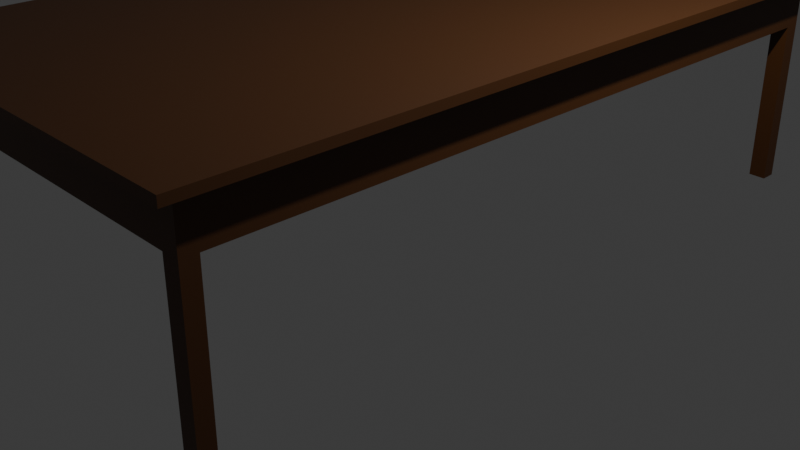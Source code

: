 # Source: table.blend  (saved by Blender 5.1.30; exported with 4.5.12 LTS)
import bpy
from mathutils import Matrix  # noqa: F401  (used for matrix-valued properties, if any)

bpy.ops.wm.read_factory_settings(use_empty=True)
scene = bpy.context.scene
scene.name = 'Scene'

# ---- collections
col_collection = bpy.data.collections.new('Collection'); scene.collection.children.link(col_collection)
col_table = bpy.data.collections.new('Table'); scene.collection.children.link(col_table)

# ---- materials (node trees are filled in below, after node groups)
mat_table = bpy.data.materials.new('Table')

# ---- material node trees
mat_table.use_nodes = True; mat_table.node_tree.nodes.clear()
_N = mat_table.node_tree.nodes; _L = mat_table.node_tree.links
n0 = _N.new('ShaderNodeBsdfPrincipled'); n0.name = 'Principled BSDF'; n0.location = (-196, 127)
n0.inputs[0].default_value = (0.06513, 0.02083, 0.00231, 1.0)
n1 = _N.new('ShaderNodeOutputMaterial'); n1.name = 'Material Output'; n1.location = (210, 145)
_L.new(n0.outputs[0], n1.inputs[0])
n1.is_active_output = True

# ---- world
world_world = bpy.data.worlds.new('World'); scene.world = world_world
world_world.use_nodes = True; world_world.node_tree.nodes.clear()
_N = world_world.node_tree.nodes; _L = world_world.node_tree.links
n0 = _N.new('ShaderNodeOutputWorld'); n0.name = 'World Output'; n0.location = (200, 100)
n1 = _N.new('ShaderNodeBackground'); n1.name = 'Background'; n1.location = (-200, 100)
n1.inputs[0].default_value = (0.05088, 0.05088, 0.05088, 1.0)
_L.new(n1.outputs[0], n0.inputs[0])
n0.is_active_output = True
world_world.color = (0.05088, 0.05088, 0.05088)
world_world.sun_shadow_jitter_overblur = 0.0

# ---- cameras
cam_camera = bpy.data.cameras.new('Camera')
cam_camera.clip_end = 100.0
cam_camera.ortho_scale = 7.314

# ---- lights
light_light = bpy.data.lights.new('Light', 'POINT')
light_light.energy = 1000.0
light_light.shadow_soft_size = 0.1

# ---- meshes
me_cube_001 = bpy.data.meshes.new('Cube.001')
me_cube_001.from_pydata([(-1.0, -1.0, 0.1095), (-1.102, -1.058, 0.3595), (-1.0, 1.0, 0.1095), (-1.102, 1.058, 0.3595), (1.0, -1.0, 0.1095), (1.102, -1.058, 0.3595), (1.0, 1.0, 0.1095), (1.102, 1.058, 0.3595), (-1.0, 1.0, 0.1095), (-1.0, -1.0, 0.1095), (1.0, 1.0, 0.1095), (1.0, -1.0, 0.1095), (-1.0, 1.0, 0.1095), (-1.0, -1.0, 0.1095), (1.0, 1.0, 0.1095), (1.0, -1.0, 0.1095), (-1.0, 1.0, 0.1095), (-1.0, -1.0, 0.1095), (1.0, 1.0, 0.1095), (1.0, -1.0, 0.1095), (-0.9109, 0.9567, 0.1095), (-0.9109, -0.9567, 0.1095), (0.9109, 0.9567, 0.1095), (0.9109, -0.9567, 0.1095), (-1.0, 1.0, 0.1095), (-1.0, -1.0, 0.1095), (1.0, 1.0, 0.1095), (1.0, -1.0, 0.1095), (-0.9109, 0.9567, 0.3014), (-0.9109, -0.9567, 0.3014), (0.9109, 0.9567, 0.3014), (0.9109, -0.9567, 0.3014), (-1.0, -1.0, 0.3595), (-1.0, 1.0, 0.3595), (1.0, 1.0, 0.3595), (1.0, -1.0, 0.3595), (-1.102, -1.058, 0.404), (-1.102, 1.058, 0.404), (1.102, 1.058, 0.404), (1.102, -1.058, 0.404), (-1.0, 1.0, 0.1095), (-1.0, -1.0, 0.1095), (1.0, 1.0, 0.1095), (1.0, -1.0, 0.1095), (-0.9109, 0.9567, 0.1095), (-0.9109, -0.9567, 0.1095), (0.9109, 0.9567, 0.1095), (0.9109, -0.9567, 0.1095), (-0.9111, -1.0, 0.1095), (-1.0, -0.9566, 0.1095), (0.9111, -1.0, 0.1095), (1.0, -0.9566, 0.1095), (0.911, 1.0, 0.1095), (1.0, 0.9567, 0.1095), (-1.0, 0.9567, 0.1095), (-0.9111, 1.0, 0.1095), (-1.0, -0.9566, 0.1095), (-1.0, -1.0, 0.1095), (-0.9111, 1.0, 0.1095), (-1.0, 1.0, 0.1095), (1.0, 0.9567, 0.1095), (1.0, 1.0, 0.1095), (0.9111, -1.0, 0.1095), (1.0, -1.0, 0.1095), (-0.9109, 0.9567, 0.1095), (-0.9109, -0.9567, 0.1095), (0.9109, 0.9567, 0.1095), (0.9109, -0.9567, 0.1095), (-0.9111, -1.0, 0.1095), (1.0, -0.9566, 0.1095), (0.911, 1.0, 0.1095), (-1.0, 0.9567, 0.1095), (-1.0, -0.9566, -0.7395), (-1.0, -1.0, -0.7395), (-0.9111, 1.0, -0.7395), (-1.0, 1.0, -0.7395), (1.0, 0.9567, -0.7395), (1.0, 1.0, -0.7395), (0.9111, -1.0, -0.7395), (1.0, -1.0, -0.7395), (-0.9109, 0.9567, -0.7395), (-0.9109, -0.9567, -0.7395), (0.9109, 0.9567, -0.7395), (0.9109, -0.9567, -0.7395), (-0.9111, -1.0, -0.7395), (1.0, -0.9566, -0.7395), (0.911, 1.0, -0.7395), (-1.0, 0.9567, -0.7395)], [], [(0, 32, 33, 2), (2, 33, 34, 6), (6, 34, 35, 4), (4, 35, 32, 0), (6, 4, 11, 10), (1, 5, 39, 36), (10, 11, 15, 14), (4, 0, 9, 11), (2, 6, 10, 8), (0, 2, 8, 9), (13, 12, 16, 17), (9, 8, 12, 13), (11, 9, 13, 15), (8, 10, 14, 12), (19, 17, 25, 27), (15, 13, 17, 19), (12, 14, 18, 16), (14, 15, 19, 18), (23, 21, 29, 31), (16, 18, 26, 24), (18, 19, 27, 26), (17, 16, 24, 25), (25, 24, 40, 54, 49, 41), (21, 23, 47, 45), (26, 27, 43, 51, 53, 42), (20, 21, 45, 44), (28, 30, 31, 29), (20, 22, 30, 28), (22, 23, 31, 30), (21, 20, 28, 29), (1, 3, 33, 32), (3, 7, 34, 33), (7, 5, 35, 34), (5, 1, 32, 35), (38, 37, 36, 39), (7, 3, 37, 38), (5, 7, 38, 39), (3, 1, 36, 37), (44, 45, 49, 54), (46, 44, 55, 52), (47, 51, 69, 67), (51, 43, 63, 69), (22, 20, 44, 46), (27, 25, 41, 48, 50, 43), (24, 26, 42, 52, 55, 40), (23, 22, 46, 47), (48, 45, 47, 50), (54, 40, 59, 71), (51, 47, 46, 53), (53, 46, 66, 60), (49, 45, 65, 56), (45, 48, 68, 65), (43, 50, 62, 63), (46, 52, 70, 66), (68, 57, 73, 84), (66, 70, 86, 82), (57, 56, 72, 73), (70, 61, 77, 86), (62, 67, 83, 78), (67, 69, 85, 83), (58, 64, 80, 74), (69, 63, 79, 85), (41, 49, 56, 57), (44, 54, 71, 64), (50, 47, 67, 62), (40, 55, 58, 59), (48, 41, 57, 68), (55, 44, 64, 58), (52, 42, 61, 70), (42, 53, 60, 61), (83, 85, 79), (81, 84, 73), (72, 81, 73), (78, 83, 79), (86, 77, 82), (76, 82, 77), (87, 75, 80), (74, 80, 75), (59, 58, 74, 75), (60, 66, 82, 76), (65, 68, 84, 81), (61, 60, 76, 77), (71, 59, 75, 87), (56, 65, 81, 72), (63, 62, 78, 79), (64, 71, 87, 80)])
_uv = me_cube_001.uv_layers.new(name='UVMap')
_uv.uv.foreach_set('vector', [0.375, 0.0, 0.625, 0.0, 0.625, 0.25, 0.375, 0.25, 0.375, 0.25, 0.625, 0.25, 0.625, 0.5, 0.375, 0.5, 0.375, 0.5, 0.625, 0.5, 0.625, 0.75, 0.375, 0.75, 0.375, 0.75, 0.625, 0.75, 0.625, 1.0, 0.375, 1.0, 0.375, 0.5, 0.375, 0.75, 0.375, 0.75, 0.375, 0.5, 0.861, 0.736, 0.639, 0.736, 0.639, 0.736, 0.861, 0.736, 0.375, 0.5, 0.375, 0.75, 0.375, 0.75, 0.375, 0.5, 0.375, 0.75, 0.375, 1.0, 0.375, 1.0, 0.375, 0.75, 0.375, 0.25, 0.375, 0.5, 0.375, 0.5, 0.375, 0.25, 0.375, 0.0, 0.375, 0.25, 0.375, 0.25, 0.375, 0.0, 0.375, 0.0, 0.375, 0.25, 0.375, 0.25, 0.375, 0.0, 0.375, 0.0, 0.375, 0.25, 0.375, 0.25, 0.375, 0.0, 0.375, 0.75, 0.375, 1.0, 0.375, 1.0, 0.375, 0.75, 0.375, 0.25, 0.375, 0.5, 0.375, 0.5, 0.375, 0.25, 0.375, 0.75, 0.375, 1.0, 0.375, 1.0, 0.375, 0.75, 0.375, 0.75, 0.375, 1.0, 0.375, 1.0, 0.375, 0.75, 0.375, 0.25, 0.375, 0.5, 0.375, 0.5, 0.375, 0.25, 0.375, 0.5, 0.375, 0.75, 0.375, 0.75, 0.375, 0.5, 0.3639, 0.7389, 0.1361, 0.7389, 0.1361, 0.7389, 0.3639, 0.7389, 0.375, 0.25, 0.375, 0.5, 0.375, 0.5, 0.375, 0.25, 0.375, 0.5, 0.375, 0.75, 0.375, 0.75, 0.375, 0.5, 0.375, 0.0, 0.375, 0.25, 0.375, 0.25, 0.375, 0.0, 0.375, 0.0, 0.375, 0.25, 0.375, 0.25, 0.375, 0.2446, 0.375, 0.005424, 0.375, 0.0, 0.1361, 0.7389, 0.3639, 0.7389, 0.3639, 0.7389, 0.1361, 0.7389, 0.375, 0.5, 0.375, 0.75, 0.375, 0.75, 0.375, 0.7446, 0.375, 0.5054, 0.375, 0.5, 0.1361, 0.5111, 0.1361, 0.7389, 0.1361, 0.7389, 0.1361, 0.5111, 0.1361, 0.5111, 0.3639, 0.5111, 0.3639, 0.7389, 0.1361, 0.7389, 0.1361, 0.5111, 0.3639, 0.5111, 0.3639, 0.5111, 0.1361, 0.5111, 0.3639, 0.5111, 0.3639, 0.7389, 0.3639, 0.7389, 0.3639, 0.5111, 0.1361, 0.7389, 0.1361, 0.5111, 0.1361, 0.5111, 0.1361, 0.7389, 0.861, 0.736, 0.861, 0.514, 0.875, 0.5, 0.875, 0.75, 0.861, 0.514, 0.639, 0.514, 0.625, 0.5, 0.875, 0.5, 0.639, 0.514, 0.639, 0.736, 0.625, 0.75, 0.625, 0.5, 0.639, 0.736, 0.861, 0.736, 0.875, 0.75, 0.625, 0.75, 0.639, 0.514, 0.861, 0.514, 0.861, 0.736, 0.639, 0.736, 0.639, 0.514, 0.861, 0.514, 0.861, 0.514, 0.639, 0.514, 0.639, 0.736, 0.639, 0.514, 0.639, 0.514, 0.639, 0.736, 0.861, 0.514, 0.861, 0.736, 0.861, 0.736, 0.861, 0.514, 0.1361, 0.5111, 0.1361, 0.7389, 0.125, 0.7446, 0.125, 0.5054, 0.3639, 0.5111, 0.1361, 0.5111, 0.1361, 0.5, 0.3639, 0.5, 0.3639, 0.7389, 0.375, 0.7446, 0.375, 0.7446, 0.3639, 0.7389, 0.375, 0.7446, 0.375, 0.75, 0.375, 0.75, 0.375, 0.7446, 0.3639, 0.5111, 0.1361, 0.5111, 0.1361, 0.5111, 0.3639, 0.5111, 0.375, 0.75, 0.375, 1.0, 0.375, 1.0, 0.375, 0.9889, 0.375, 0.7611, 0.375, 0.75, 0.375, 0.25, 0.375, 0.5, 0.375, 0.5, 0.375, 0.4889, 0.375, 0.2611, 0.375, 0.25, 0.3639, 0.7389, 0.3639, 0.5111, 0.3639, 0.5111, 0.3639, 0.7389, 0.1361, 0.75, 0.1361, 0.7389, 0.3639, 0.7389, 0.3639, 0.75, 0.375, 0.2446, 0.375, 0.25, 0.375, 0.25, 0.375, 0.2446, 0.375, 0.7446, 0.3639, 0.7389, 0.3639, 0.5111, 0.375, 0.5054, 0.375, 0.5054, 0.3639, 0.5111, 0.3639, 0.5111, 0.375, 0.5054, 0.125, 0.7446, 0.1361, 0.7389, 0.1361, 0.7389, 0.125, 0.7446, 0.1361, 0.7389, 0.1361, 0.75, 0.1361, 0.75, 0.1361, 0.7389, 0.375, 0.75, 0.375, 0.7611, 0.375, 0.7611, 0.375, 0.75, 0.3639, 0.5111, 0.3639, 0.5, 0.3639, 0.5, 0.3639, 0.5111, 0.375, 0.9889, 0.375, 1.0, 0.375, 1.0, 0.375, 0.9889, 0.3639, 0.5111, 0.3639, 0.5, 0.3639, 0.5, 0.3639, 0.5111, 0.375, 0.0, 0.375, 0.005424, 0.375, 0.005424, 0.375, 0.0, 0.375, 0.4889, 0.375, 0.5, 0.375, 0.5, 0.375, 0.4889, 0.3639, 0.75, 0.3639, 0.7389, 0.3639, 0.7389, 0.3639, 0.75, 0.3639, 0.7389, 0.375, 0.7446, 0.375, 0.7446, 0.3639, 0.7389, 0.1361, 0.5, 0.1361, 0.5111, 0.1361, 0.5111, 0.1361, 0.5, 0.375, 0.7446, 0.375, 0.75, 0.375, 0.75, 0.375, 0.7446, 0.375, 0.0, 0.375, 0.005424, 0.375, 0.005424, 0.375, 0.0, 0.1361, 0.5111, 0.125, 0.5054, 0.125, 0.5054, 0.1361, 0.5111, 0.3639, 0.75, 0.3639, 0.7389, 0.3639, 0.7389, 0.3639, 0.75, 0.375, 0.25, 0.375, 0.2611, 0.375, 0.2611, 0.375, 0.25, 0.375, 0.9889, 0.375, 1.0, 0.375, 1.0, 0.375, 0.9889, 0.1361, 0.5, 0.1361, 0.5111, 0.1361, 0.5111, 0.1361, 0.5, 0.375, 0.4889, 0.375, 0.5, 0.375, 0.5, 0.375, 0.4889, 0.375, 0.5, 0.375, 0.5054, 0.375, 0.5054, 0.375, 0.5, 0.3639, 0.7389, 0.375, 0.7446, 0.375, 0.75, 0.1361, 0.7389, 0.1361, 0.75, 0.125, 0.75, 0.125, 0.7446, 0.1361, 0.7389, 0.125, 0.75, 0.3639, 0.75, 0.3639, 0.7389, 0.375, 0.75, 0.3639, 0.5, 0.375, 0.5, 0.3639, 0.5111, 0.375, 0.5054, 0.3639, 0.5111, 0.375, 0.5, 0.125, 0.5054, 0.125, 0.5, 0.1361, 0.5111, 0.1361, 0.5, 0.1361, 0.5111, 0.125, 0.5, 0.375, 0.25, 0.375, 0.2611, 0.375, 0.2611, 0.375, 0.25, 0.375, 0.5054, 0.3639, 0.5111, 0.3639, 0.5111, 0.375, 0.5054, 0.1361, 0.7389, 0.1361, 0.75, 0.1361, 0.75, 0.1361, 0.7389, 0.375, 0.5, 0.375, 0.5054, 0.375, 0.5054, 0.375, 0.5, 0.375, 0.2446, 0.375, 0.25, 0.375, 0.25, 0.375, 0.2446, 0.125, 0.7446, 0.1361, 0.7389, 0.1361, 0.7389, 0.125, 0.7446, 0.375, 0.75, 0.375, 0.7611, 0.375, 0.7611, 0.375, 0.75, 0.1361, 0.5111, 0.125, 0.5054, 0.125, 0.5054, 0.1361, 0.5111])
me_cube_001.materials.append(mat_table)
me_cube_001.update()

# ---- objects
ob_light = bpy.data.objects.new('Light', light_light)
ob_camera = bpy.data.objects.new('Camera', cam_camera)
ob_table = bpy.data.objects.new('Table', me_cube_001)

# ---- transforms, parenting, visibility, modifiers, constraints
ob_light.location = (4.076, 1.005, 5.904)
ob_light.rotation_euler = (0.6503, 0.05522, 1.866)
ob_light.lock_rotations_4d = False
ob_light.empty_display_type = 'ARROWS'
ob_light.color = (0.0, 0.0, 0.0, 0.0)
ob_light.lineart.crease_threshold = 0.0
ob_camera.location = (7.359, -6.926, 4.958)
ob_camera.rotation_euler = (1.109, 0.0, 0.8149)
ob_camera.lock_rotations_4d = False
ob_camera.empty_display_type = 'ARROWS'
ob_camera.color = (0.0, 0.0, 0.0, 0.0)
ob_camera.display_type = 'WIRE'
ob_camera.lineart.crease_threshold = 0.0
ob_table.location = (0.0, 0.0, 1.47)
ob_table.scale = (2.0, 3.766, 2.0)

# ---- collection membership
col_collection.objects.link(ob_light)
col_collection.objects.link(ob_camera)
col_table.objects.link(ob_table)

# ---- scene / render settings (as saved in the file)
scene.camera = ob_camera
scene.frame_start = 1; scene.frame_end = 250; scene.frame_set(1)
scene.render.engine = 'BLENDER_EEVEE_NEXT'
scene.render.bake_bias = 0.0
scene.render.bake_samples = 0
scene.cycles.sampling_pattern = 'TABULATED_SOBOL'
scene.eevee.use_volume_custom_range = False
bpy.context.view_layer.update()
